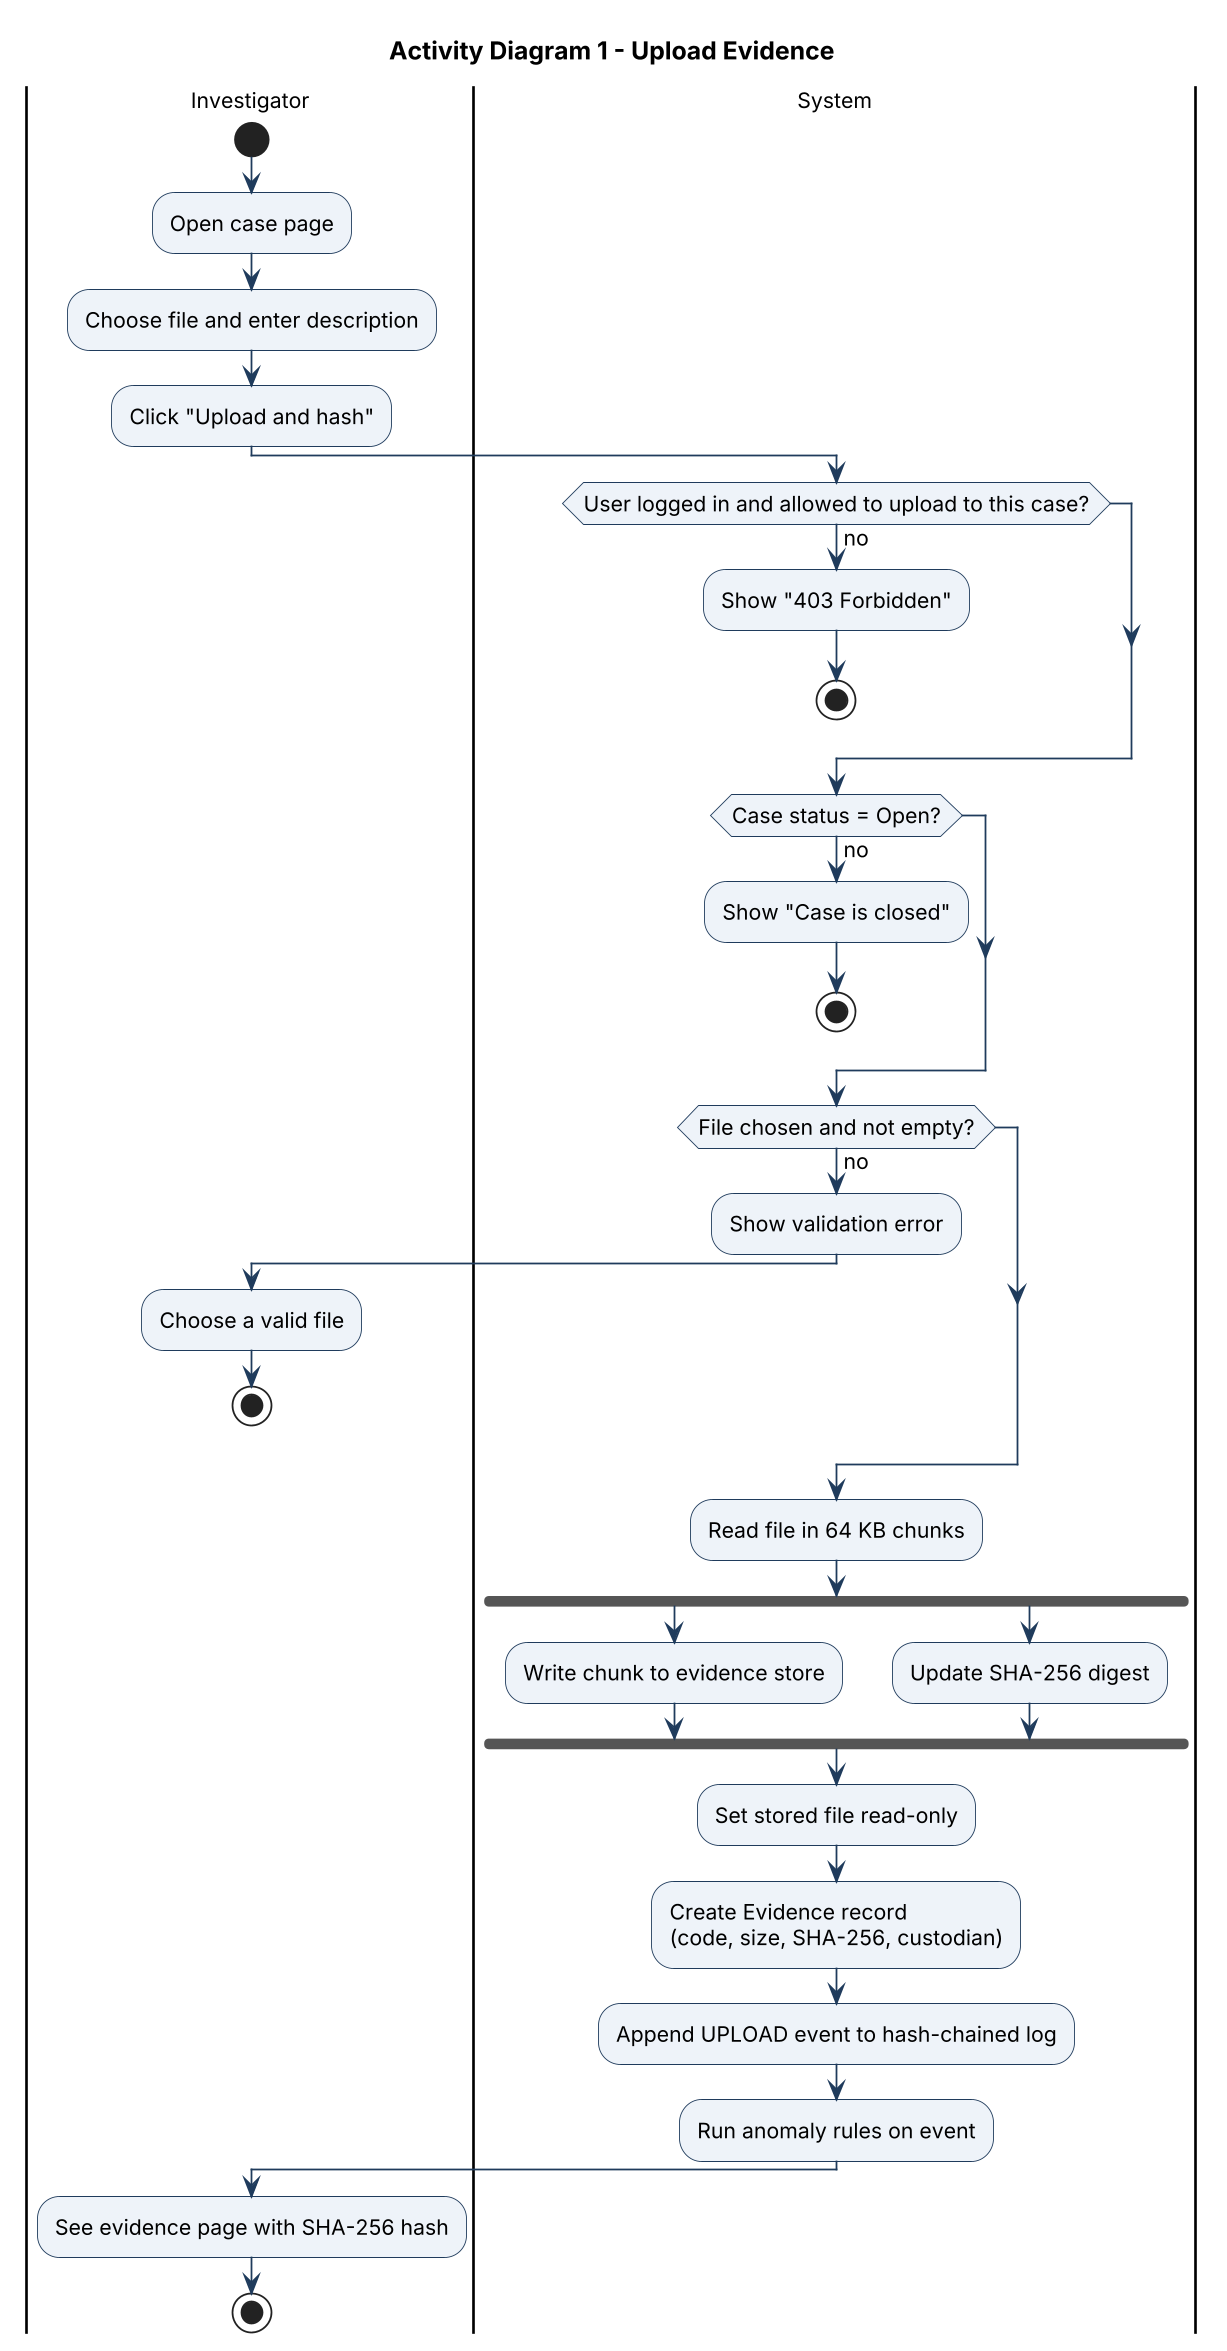

The diagram above was rendered by PlantUML. Its source (embedded in the PNG):
@startuml
!include style.iuml
title Activity Diagram 1 - Upload Evidence
|Investigator|
start
:Open case page;
:Choose file and enter description;
:Click "Upload and hash";
|System|
if (User logged in and allowed to upload to this case?) then (no)
  :Show "403 Forbidden";
  stop
endif
if (Case status = Open?) then (no)
  :Show "Case is closed";
  stop
endif
if (File chosen and not empty?) then (no)
  :Show validation error;
  |Investigator|
  :Choose a valid file;
  stop
endif
|System|
:Read file in 64 KB chunks;
fork
  :Write chunk to evidence store;
fork again
  :Update SHA-256 digest;
end fork
:Set stored file read-only;
:Create Evidence record\n(code, size, SHA-256, custodian);
:Append UPLOAD event to hash-chained log;
:Run anomaly rules on event;
|Investigator|
:See evidence page with SHA-256 hash;
stop
@enduml